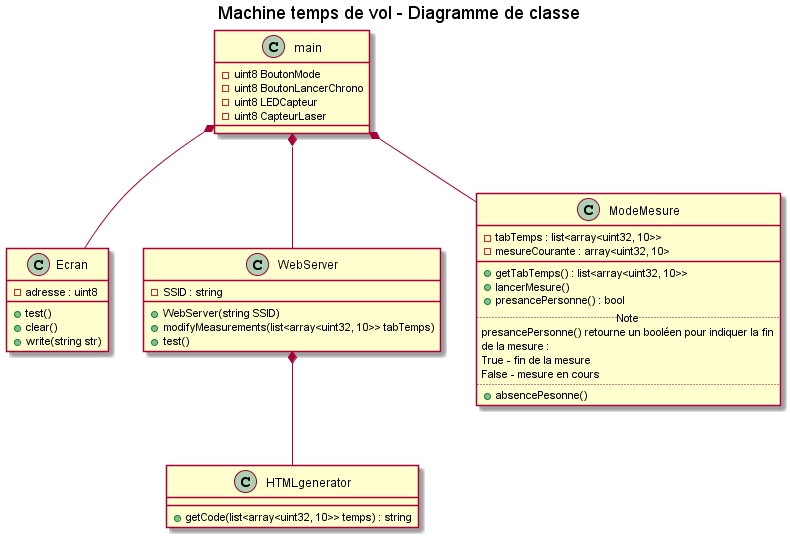

The diagram above was rendered by PlantUML. Its source (embedded in the PNG):
@startuml

title Machine temps de vol - Diagramme de classe

class Ecran { 
    -adresse : uint8
    +test()
    +clear()
    +write(string str)
} 

class HTMLgenerator { 
    +getCode(list<array<uint32, 10>> temps) : string 
}

class WebServer {
    -SSID : string
    +WebServer(string SSID)
    +modifyMeasurements(list<array<uint32, 10>> tabTemps)
    +test()
} 

class ModeMesure{ 
    -tabTemps : list<array<uint32, 10>>
    -mesureCourante : array<uint32, 10>
    __
    +getTabTemps() : list<array<uint32, 10>>
    +lancerMesure()
    +presancePersonne() : bool
    .. Note ..
    presancePersonne() retourne un booléen pour indiquer la fin
    de la mesure :
    True - fin de la mesure
    False - mesure en cours
    ..
    +absencePesonne()
}

class main {
    -uint8 BoutonMode
    -uint8 BoutonLancerChrono
    -uint8 LEDCapteur
    -uint8 CapteurLaser
}

WebServer*--HTMLgenerator

main*--Ecran
main*--WebServer
main*--ModeMesure

@enduml